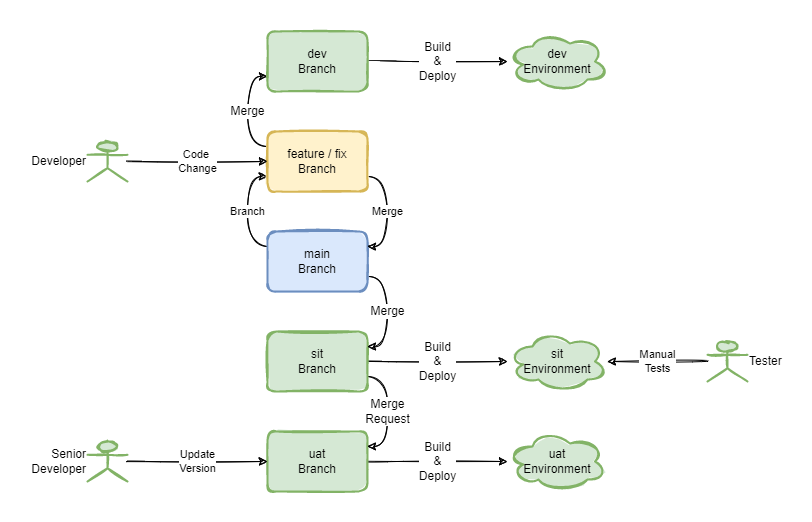

The diagram above was exported from draw.io. Its source (the exported page's mxGraphModel, read from the mxfile embedded in the PNG):
<mxGraphModel dx="1108" dy="561" grid="1" gridSize="10" guides="1" tooltips="1" connect="1" arrows="1" fold="1" page="1" pageScale="1" pageWidth="1169" pageHeight="827" math="0" shadow="0">
  <root>
    <mxCell id="5TNXGJoxmM_SdxX1tfQF-0" />
    <mxCell id="5TNXGJoxmM_SdxX1tfQF-1" parent="5TNXGJoxmM_SdxX1tfQF-0" />
    <mxCell id="5TNXGJoxmM_SdxX1tfQF-18" value="Build&lt;br&gt;&amp;amp;&lt;br&gt;Deploy" style="edgeStyle=orthogonalEdgeStyle;curved=1;sketch=1;orthogonalLoop=1;jettySize=auto;html=1;exitX=1;exitY=0.5;exitDx=0;exitDy=0;fontSize=12;fontColor=#000000;align=center;labelPosition=center;verticalLabelPosition=middle;verticalAlign=middle;" parent="5TNXGJoxmM_SdxX1tfQF-1" source="5TNXGJoxmM_SdxX1tfQF-2" target="5TNXGJoxmM_SdxX1tfQF-16" edge="1">
      <mxGeometry relative="1" as="geometry" />
    </mxCell>
    <mxCell id="5TNXGJoxmM_SdxX1tfQF-2" value="uat&lt;br&gt;Branch" style="rounded=1;whiteSpace=wrap;html=1;sketch=1;fontSize=12;strokeColor=#82b366;strokeWidth=2;fillColor=#d5e8d4;fillStyle=solid;" parent="5TNXGJoxmM_SdxX1tfQF-1" vertex="1">
      <mxGeometry x="310" y="590" width="100" height="60" as="geometry" />
    </mxCell>
    <mxCell id="5TNXGJoxmM_SdxX1tfQF-17" value="Build&lt;br&gt;&amp;amp;&lt;br&gt;Deploy" style="edgeStyle=orthogonalEdgeStyle;curved=1;sketch=1;orthogonalLoop=1;jettySize=auto;html=1;fontSize=12;fontColor=#000000;" parent="5TNXGJoxmM_SdxX1tfQF-1" source="5TNXGJoxmM_SdxX1tfQF-3" target="5TNXGJoxmM_SdxX1tfQF-15" edge="1">
      <mxGeometry relative="1" as="geometry" />
    </mxCell>
    <mxCell id="zwfURwI5Kc0Sf_cAS95V-5" value="Merge&lt;br&gt;Request" style="edgeStyle=orthogonalEdgeStyle;curved=1;sketch=1;orthogonalLoop=1;jettySize=auto;html=1;entryX=1;entryY=0.25;entryDx=0;entryDy=0;fontSize=12;fontColor=#000000;exitX=1;exitY=0.75;exitDx=0;exitDy=0;" parent="5TNXGJoxmM_SdxX1tfQF-1" source="5TNXGJoxmM_SdxX1tfQF-3" target="5TNXGJoxmM_SdxX1tfQF-2" edge="1">
      <mxGeometry relative="1" as="geometry" />
    </mxCell>
    <mxCell id="5TNXGJoxmM_SdxX1tfQF-3" value="sit&lt;br&gt;Branch" style="rounded=1;whiteSpace=wrap;html=1;sketch=1;fontSize=12;strokeColor=#82b366;strokeWidth=2;fillColor=#d5e8d4;fillStyle=solid;" parent="5TNXGJoxmM_SdxX1tfQF-1" vertex="1">
      <mxGeometry x="310" y="490" width="100" height="60" as="geometry" />
    </mxCell>
    <mxCell id="zwfURwI5Kc0Sf_cAS95V-4" value="Merge" style="edgeStyle=orthogonalEdgeStyle;curved=1;sketch=1;orthogonalLoop=1;jettySize=auto;html=1;fontSize=12;fontColor=#000000;exitX=1;exitY=0.75;exitDx=0;exitDy=0;entryX=1;entryY=0.25;entryDx=0;entryDy=0;" parent="5TNXGJoxmM_SdxX1tfQF-1" source="5TNXGJoxmM_SdxX1tfQF-4" target="5TNXGJoxmM_SdxX1tfQF-3" edge="1">
      <mxGeometry relative="1" as="geometry" />
    </mxCell>
    <mxCell id="fZvaun3pXAEw_RnJr_x7-0" value="Branch" style="edgeStyle=orthogonalEdgeStyle;orthogonalLoop=1;jettySize=auto;html=1;exitX=0;exitY=0.25;exitDx=0;exitDy=0;entryX=0;entryY=0.75;entryDx=0;entryDy=0;sketch=1;curved=1;" parent="5TNXGJoxmM_SdxX1tfQF-1" source="5TNXGJoxmM_SdxX1tfQF-4" target="5TNXGJoxmM_SdxX1tfQF-5" edge="1">
      <mxGeometry relative="1" as="geometry" />
    </mxCell>
    <mxCell id="5TNXGJoxmM_SdxX1tfQF-4" value="main&lt;br&gt;Branch" style="rounded=1;whiteSpace=wrap;html=1;sketch=1;fontSize=12;strokeColor=#6c8ebf;strokeWidth=2;fillColor=#dae8fc;fillStyle=solid;" parent="5TNXGJoxmM_SdxX1tfQF-1" vertex="1">
      <mxGeometry x="310" y="390" width="100" height="60" as="geometry" />
    </mxCell>
    <mxCell id="zwfURwI5Kc0Sf_cAS95V-6" value="Merge" style="edgeStyle=orthogonalEdgeStyle;curved=1;sketch=1;orthogonalLoop=1;jettySize=auto;html=1;fontSize=12;fontColor=#000000;exitX=0;exitY=0.25;exitDx=0;exitDy=0;entryX=0;entryY=0.75;entryDx=0;entryDy=0;" parent="5TNXGJoxmM_SdxX1tfQF-1" source="5TNXGJoxmM_SdxX1tfQF-5" target="5TNXGJoxmM_SdxX1tfQF-6" edge="1">
      <mxGeometry relative="1" as="geometry" />
    </mxCell>
    <mxCell id="fZvaun3pXAEw_RnJr_x7-1" value="Merge" style="edgeStyle=orthogonalEdgeStyle;curved=1;sketch=1;orthogonalLoop=1;jettySize=auto;html=1;exitX=1;exitY=0.75;exitDx=0;exitDy=0;entryX=1;entryY=0.25;entryDx=0;entryDy=0;" parent="5TNXGJoxmM_SdxX1tfQF-1" source="5TNXGJoxmM_SdxX1tfQF-5" target="5TNXGJoxmM_SdxX1tfQF-4" edge="1">
      <mxGeometry relative="1" as="geometry" />
    </mxCell>
    <mxCell id="5TNXGJoxmM_SdxX1tfQF-5" value="feature / fix&lt;br&gt;Branch" style="rounded=1;whiteSpace=wrap;html=1;sketch=1;fontSize=12;strokeColor=#d6b656;strokeWidth=2;fillColor=#fff2cc;fillStyle=solid;" parent="5TNXGJoxmM_SdxX1tfQF-1" vertex="1">
      <mxGeometry x="310" y="290" width="100" height="60" as="geometry" />
    </mxCell>
    <mxCell id="5TNXGJoxmM_SdxX1tfQF-14" value="Build&lt;br&gt;&amp;amp;&lt;br&gt;Deploy" style="edgeStyle=orthogonalEdgeStyle;curved=1;sketch=1;orthogonalLoop=1;jettySize=auto;html=1;fontSize=12;fontColor=#000000;" parent="5TNXGJoxmM_SdxX1tfQF-1" source="5TNXGJoxmM_SdxX1tfQF-6" target="5TNXGJoxmM_SdxX1tfQF-13" edge="1">
      <mxGeometry relative="1" as="geometry" />
    </mxCell>
    <mxCell id="5TNXGJoxmM_SdxX1tfQF-6" value="dev&lt;br&gt;Branch" style="rounded=1;whiteSpace=wrap;html=1;sketch=1;fontSize=12;strokeColor=#82b366;strokeWidth=2;fillColor=#d5e8d4;fillStyle=solid;" parent="5TNXGJoxmM_SdxX1tfQF-1" vertex="1">
      <mxGeometry x="310" y="190" width="100" height="60" as="geometry" />
    </mxCell>
    <mxCell id="5TNXGJoxmM_SdxX1tfQF-13" value="dev&lt;br&gt;Environment" style="ellipse;shape=cloud;whiteSpace=wrap;html=1;rounded=1;sketch=1;fontSize=12;strokeColor=#82b366;strokeWidth=2;fillColor=#d5e8d4;fillStyle=solid;" parent="5TNXGJoxmM_SdxX1tfQF-1" vertex="1">
      <mxGeometry x="550" y="190" width="100" height="60" as="geometry" />
    </mxCell>
    <mxCell id="5TNXGJoxmM_SdxX1tfQF-15" value="sit&lt;br&gt;Environment" style="ellipse;shape=cloud;whiteSpace=wrap;html=1;rounded=1;sketch=1;fontSize=12;strokeColor=#82b366;strokeWidth=2;fillColor=#d5e8d4;fillStyle=solid;" parent="5TNXGJoxmM_SdxX1tfQF-1" vertex="1">
      <mxGeometry x="550" y="490" width="100" height="60" as="geometry" />
    </mxCell>
    <mxCell id="5TNXGJoxmM_SdxX1tfQF-16" value="uat&lt;br&gt;Environment" style="ellipse;shape=cloud;whiteSpace=wrap;html=1;rounded=1;sketch=1;fontSize=12;strokeColor=#82b366;strokeWidth=2;fillColor=#d5e8d4;fillStyle=solid;" parent="5TNXGJoxmM_SdxX1tfQF-1" vertex="1">
      <mxGeometry x="550" y="590" width="100" height="60" as="geometry" />
    </mxCell>
    <mxCell id="MieAH_NZn8xL6o7VeQ_m-1" value="Code &lt;br&gt;Change" style="edgeStyle=orthogonalEdgeStyle;curved=1;sketch=1;orthogonalLoop=1;jettySize=auto;html=1;" parent="5TNXGJoxmM_SdxX1tfQF-1" source="TPv-o4WDGdNEsKCg_89w-0" target="5TNXGJoxmM_SdxX1tfQF-5" edge="1">
      <mxGeometry relative="1" as="geometry" />
    </mxCell>
    <mxCell id="TPv-o4WDGdNEsKCg_89w-0" value="Developer" style="shape=umlActor;verticalLabelPosition=middle;verticalAlign=middle;html=1;outlineConnect=0;sketch=1;labelPosition=left;align=right;fillColor=#d5e8d4;strokeColor=#82b366;strokeWidth=2;fillStyle=solid;" parent="5TNXGJoxmM_SdxX1tfQF-1" vertex="1">
      <mxGeometry x="130" y="300" width="40" height="40" as="geometry" />
    </mxCell>
    <mxCell id="MChHFaAsSkDLodHCaFhG-1" value="Update&lt;br&gt;Version" style="edgeStyle=orthogonalEdgeStyle;curved=1;sketch=1;orthogonalLoop=1;jettySize=auto;html=1;" parent="5TNXGJoxmM_SdxX1tfQF-1" source="MChHFaAsSkDLodHCaFhG-0" target="5TNXGJoxmM_SdxX1tfQF-2" edge="1">
      <mxGeometry relative="1" as="geometry" />
    </mxCell>
    <mxCell id="MChHFaAsSkDLodHCaFhG-0" value="Senior&lt;br&gt;Developer" style="shape=umlActor;verticalLabelPosition=middle;verticalAlign=middle;html=1;outlineConnect=0;sketch=1;labelPosition=left;align=right;strokeWidth=2;fillColor=#d5e8d4;strokeColor=#82b366;fillStyle=solid;" parent="5TNXGJoxmM_SdxX1tfQF-1" vertex="1">
      <mxGeometry x="130" y="600" width="40" height="40" as="geometry" />
    </mxCell>
    <mxCell id="Dg-tGoXzZZtuBTokIbde-1" value="Manual&lt;br&gt;Tests" style="edgeStyle=orthogonalEdgeStyle;curved=1;sketch=1;orthogonalLoop=1;jettySize=auto;html=1;" parent="5TNXGJoxmM_SdxX1tfQF-1" source="Dg-tGoXzZZtuBTokIbde-0" target="5TNXGJoxmM_SdxX1tfQF-15" edge="1">
      <mxGeometry relative="1" as="geometry" />
    </mxCell>
    <mxCell id="Dg-tGoXzZZtuBTokIbde-0" value="Tester" style="shape=umlActor;verticalLabelPosition=middle;verticalAlign=middle;html=1;outlineConnect=0;sketch=1;labelPosition=right;align=left;fillColor=#d5e8d4;strokeColor=#82b366;strokeWidth=2;fillStyle=solid;" parent="5TNXGJoxmM_SdxX1tfQF-1" vertex="1">
      <mxGeometry x="750" y="500" width="40" height="40" as="geometry" />
    </mxCell>
  </root>
</mxGraphModel>